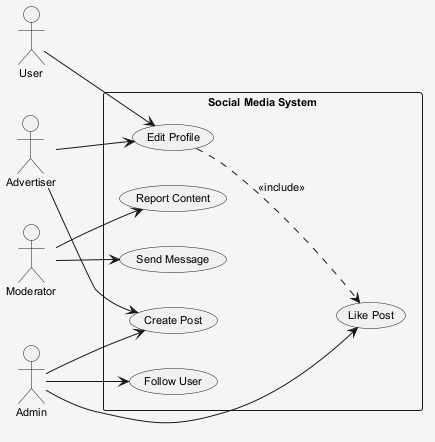

The diagram above was rendered by PlantUML. Its source (embedded in the PNG):
@startuml
skinparam shadowing false
skinparam backgroundColor #F5F5F5
skinparam defaultFontSize 11
left to right direction
actor "User" as U
actor "Advertiser" as A
actor "Admin" as A1
actor "Moderator" as M
rectangle "Social Media System" {
  usecase "Report Content" as UC_ReportContent
  usecase "Send Message" as UC_SendMessage
  usecase "Create Post" as UC_CreatePost
  usecase "Edit Profile" as UC_EditProfile
  usecase "Follow User" as UC_FollowUser
  usecase "Like Post" as UC_LikePost
}
U --> UC_EditProfile
A --> UC_EditProfile
A --> UC_CreatePost
A1 --> UC_LikePost
A1 --> UC_CreatePost
A1 --> UC_FollowUser
M --> UC_ReportContent
M --> UC_SendMessage
UC_EditProfile ..> UC_LikePost : <<include>>
@enduml